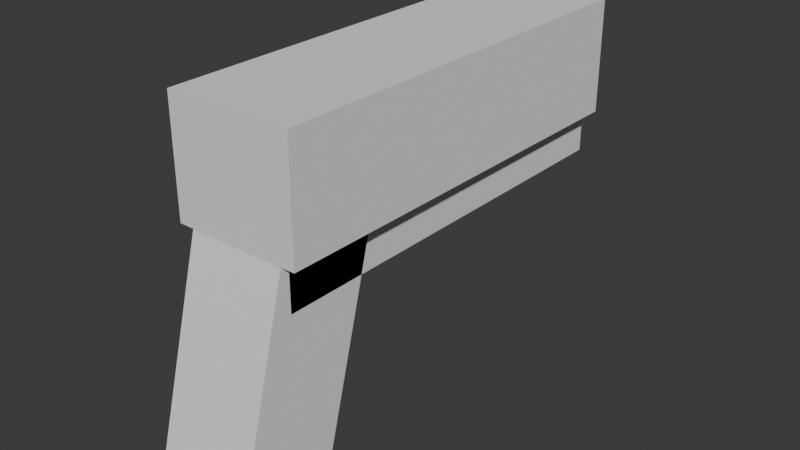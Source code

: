 # Source: pistol.blend  (saved by Blender 4.1.24; exported with 4.5.12 LTS)
import bpy
from mathutils import Matrix  # noqa: F401  (used for matrix-valued properties, if any)

bpy.ops.wm.read_factory_settings(use_empty=True)
scene = bpy.context.scene
scene.name = 'Scene'

# ---- collections
col_collection = bpy.data.collections.new('Collection'); scene.collection.children.link(col_collection)

# ---- world
world_world = bpy.data.worlds.new('World'); scene.world = world_world
world_world.use_nodes = True; world_world.node_tree.nodes.clear()
_N = world_world.node_tree.nodes; _L = world_world.node_tree.links
n0 = _N.new('ShaderNodeOutputWorld'); n0.name = 'World Output'; n0.location = (300, 300)
n1 = _N.new('ShaderNodeBackground'); n1.name = 'Background'; n1.location = (10, 300)
n1.inputs[0].default_value = (0.05088, 0.05088, 0.05088, 1.0)
_L.new(n1.outputs[0], n0.inputs[0])
n0.is_active_output = True
world_world.color = (0.05088, 0.05088, 0.05088)
world_world.use_sun_shadow = False
world_world.sun_shadow_jitter_overblur = 0.0

# ---- meshes
me_cube_002 = bpy.data.meshes.new('Cube.002')
me_cube_002.from_pydata([(-1.0, -1.0, -1.0), (-1.0, -1.0, 1.0), (-1.0, 1.0, -1.0), (-1.0, 1.0, 1.0), (1.0, -1.0, -1.0), (1.0, -1.0, 1.0), (1.0, 1.0, -1.0), (1.0, 1.0, 1.0)], [], [(0, 1, 3, 2), (2, 3, 7, 6), (6, 7, 5, 4), (4, 5, 1, 0), (2, 6, 4, 0), (7, 3, 1, 5)])
_uv = me_cube_002.uv_layers.new(name='UVMap')
_uv.uv.foreach_set('vector', [0.375, 0.0, 0.625, 0.0, 0.625, 0.25, 0.375, 0.25, 0.375, 0.25, 0.625, 0.25, 0.625, 0.5, 0.375, 0.5, 0.375, 0.5, 0.625, 0.5, 0.625, 0.75, 0.375, 0.75, 0.375, 0.75, 0.625, 0.75, 0.625, 1.0, 0.375, 1.0, 0.125, 0.5, 0.375, 0.5, 0.375, 0.75, 0.125, 0.75, 0.625, 0.5, 0.875, 0.5, 0.875, 0.75, 0.625, 0.75])
me_cube_002.update()
me_cube_003 = bpy.data.meshes.new('Cube.003')
me_cube_003.from_pydata([(-1.0, 0.0, -1.554), (-1.0, 0.0, 1.491), (-1.0, 1.7, -1.554), (-1.0, 1.7, 1.491), (1.0, 0.0, -1.554), (1.0, 0.0, 1.491), (1.0, 1.7, -1.554), (1.0, 1.7, 1.491)], [], [(0, 1, 3, 2), (2, 3, 7, 6), (6, 7, 5, 4), (4, 5, 1, 0), (2, 6, 4, 0), (7, 3, 1, 5)])
_uv = me_cube_003.uv_layers.new(name='UVMap')
_uv.uv.foreach_set('vector', [0.375, 0.0, 0.625, 0.0, 0.625, 0.25, 0.375, 0.25, 0.375, 0.25, 0.625, 0.25, 0.625, 0.5, 0.375, 0.5, 0.375, 0.5, 0.625, 0.5, 0.625, 0.75, 0.375, 0.75, 0.375, 0.75, 0.625, 0.75, 0.625, 1.0, 0.375, 1.0, 0.125, 0.5, 0.375, 0.5, 0.375, 0.75, 0.125, 0.75, 0.625, 0.5, 0.875, 0.5, 0.875, 0.75, 0.625, 0.75])
me_cube_003.update()
me_cylinder = bpy.data.meshes.new('Cylinder')
me_cylinder.from_pydata([(0.0, 1.0, -1.0), (0.0, 1.0, 1.0), (0.1951, 0.9808, -1.0), (0.1951, 0.9808, 1.0), (0.3827, 0.9239, -1.0), (0.3827, 0.9239, 1.0), (0.5556, 0.8315, -1.0), (0.5556, 0.8315, 1.0), (0.7071, 0.7071, -1.0), (0.7071, 0.7071, 1.0), (0.8315, 0.5556, -1.0), (0.8315, 0.5556, 1.0), (0.9239, 0.3827, -1.0), (0.9239, 0.3827, 1.0), (0.9808, 0.1951, -1.0), (0.9808, 0.1951, 1.0), (1.0, 0.0, -1.0), (1.0, 0.0, 1.0), (0.9808, -0.1951, -1.0), (0.9808, -0.1951, 1.0), (0.9239, -0.3827, -1.0), (0.9239, -0.3827, 1.0), (0.8315, -0.5556, -1.0), (0.8315, -0.5556, 1.0), (0.7071, -0.7071, -1.0), (0.7071, -0.7071, 1.0), (0.5556, -0.8315, -1.0), (0.5556, -0.8315, 1.0), (0.3827, -0.9239, -1.0), (0.3827, -0.9239, 1.0), (0.1951, -0.9808, -1.0), (0.1951, -0.9808, 1.0), (0.0, -1.0, -1.0), (0.0, -1.0, 1.0), (-0.1951, -0.9808, -1.0), (-0.1951, -0.9808, 1.0), (-0.3827, -0.9239, -1.0), (-0.3827, -0.9239, 1.0), (-0.5556, -0.8315, -1.0), (-0.5556, -0.8315, 1.0), (-0.7071, -0.7071, -1.0), (-0.7071, -0.7071, 1.0), (-0.8315, -0.5556, -1.0), (-0.8315, -0.5556, 1.0), (-0.9239, -0.3827, -1.0), (-0.9239, -0.3827, 1.0), (-0.9808, -0.1951, -1.0), (-0.9808, -0.1951, 1.0), (-1.0, 0.0, -1.0), (-1.0, 0.0, 1.0), (-0.9808, 0.1951, -1.0), (-0.9808, 0.1951, 1.0), (-0.9239, 0.3827, -1.0), (-0.9239, 0.3827, 1.0), (-0.8315, 0.5556, -1.0), (-0.8315, 0.5556, 1.0), (-0.7071, 0.7071, -1.0), (-0.7071, 0.7071, 1.0), (-0.5556, 0.8315, -1.0), (-0.5556, 0.8315, 1.0), (-0.3827, 0.9239, -1.0), (-0.3827, 0.9239, 1.0), (-0.1951, 0.9808, -1.0), (-0.1951, 0.9808, 1.0)], [], [(0, 1, 3, 2), (2, 3, 5, 4), (4, 5, 7, 6), (6, 7, 9, 8), (8, 9, 11, 10), (10, 11, 13, 12), (12, 13, 15, 14), (14, 15, 17, 16), (16, 17, 19, 18), (18, 19, 21, 20), (20, 21, 23, 22), (22, 23, 25, 24), (24, 25, 27, 26), (26, 27, 29, 28), (28, 29, 31, 30), (30, 31, 33, 32), (32, 33, 35, 34), (34, 35, 37, 36), (36, 37, 39, 38), (38, 39, 41, 40), (40, 41, 43, 42), (42, 43, 45, 44), (44, 45, 47, 46), (46, 47, 49, 48), (48, 49, 51, 50), (50, 51, 53, 52), (52, 53, 55, 54), (54, 55, 57, 56), (56, 57, 59, 58), (58, 59, 61, 60), (3, 1, 63, 61, 59, 57, 55, 53, 51, 49, 47, 45, 43, 41, 39, 37, 35, 33, 31, 29, 27, 25, 23, 21, 19, 17, 15, 13, 11, 9, 7, 5), (60, 61, 63, 62), (62, 63, 1, 0), (0, 2, 4, 6, 8, 10, 12, 14, 16, 18, 20, 22, 24, 26, 28, 30, 32, 34, 36, 38, 40, 42, 44, 46, 48, 50, 52, 54, 56, 58, 60, 62)])
_uv = me_cylinder.uv_layers.new(name='UVMap')
_uv.uv.foreach_set('vector', [1.0, 0.5, 1.0, 1.0, 0.9688, 1.0, 0.9688, 0.5, 0.9688, 0.5, 0.9688, 1.0, 0.9375, 1.0, 0.9375, 0.5, 0.9375, 0.5, 0.9375, 1.0, 0.9062, 1.0, 0.9062, 0.5, 0.9062, 0.5, 0.9062, 1.0, 0.875, 1.0, 0.875, 0.5, 0.875, 0.5, 0.875, 1.0, 0.8438, 1.0, 0.8438, 0.5, 0.8438, 0.5, 0.8438, 1.0, 0.8125, 1.0, 0.8125, 0.5, 0.8125, 0.5, 0.8125, 1.0, 0.7812, 1.0, 0.7812, 0.5, 0.7812, 0.5, 0.7812, 1.0, 0.75, 1.0, 0.75, 0.5, 0.75, 0.5, 0.75, 1.0, 0.7188, 1.0, 0.7188, 0.5, 0.7188, 0.5, 0.7188, 1.0, 0.6875, 1.0, 0.6875, 0.5, 0.6875, 0.5, 0.6875, 1.0, 0.6562, 1.0, 0.6562, 0.5, 0.6562, 0.5, 0.6562, 1.0, 0.625, 1.0, 0.625, 0.5, 0.625, 0.5, 0.625, 1.0, 0.5938, 1.0, 0.5938, 0.5, 0.5938, 0.5, 0.5938, 1.0, 0.5625, 1.0, 0.5625, 0.5, 0.5625, 0.5, 0.5625, 1.0, 0.5312, 1.0, 0.5312, 0.5, 0.5312, 0.5, 0.5312, 1.0, 0.5, 1.0, 0.5, 0.5, 0.5, 0.5, 0.5, 1.0, 0.4688, 1.0, 0.4688, 0.5, 0.4688, 0.5, 0.4688, 1.0, 0.4375, 1.0, 0.4375, 0.5, 0.4375, 0.5, 0.4375, 1.0, 0.4062, 1.0, 0.4062, 0.5, 0.4062, 0.5, 0.4062, 1.0, 0.375, 1.0, 0.375, 0.5, 0.375, 0.5, 0.375, 1.0, 0.3438, 1.0, 0.3438, 0.5, 0.3438, 0.5, 0.3438, 1.0, 0.3125, 1.0, 0.3125, 0.5, 0.3125, 0.5, 0.3125, 1.0, 0.2812, 1.0, 0.2812, 0.5, 0.2812, 0.5, 0.2812, 1.0, 0.25, 1.0, 0.25, 0.5, 0.25, 0.5, 0.25, 1.0, 0.2188, 1.0, 0.2188, 0.5, 0.2188, 0.5, 0.2188, 1.0, 0.1875, 1.0, 0.1875, 0.5, 0.1875, 0.5, 0.1875, 1.0, 0.1562, 1.0, 0.1562, 0.5, 0.1562, 0.5, 0.1562, 1.0, 0.125, 1.0, 0.125, 0.5, 0.125, 0.5, 0.125, 1.0, 0.09375, 1.0, 0.09375, 0.5, 0.09375, 0.5, 0.09375, 1.0, 0.0625, 1.0, 0.0625, 0.5, 0.2968, 0.4854, 0.25, 0.49, 0.2032, 0.4854, 0.1582, 0.4717, 0.1167, 0.4496, 0.08029, 0.4197, 0.05045, 0.3833, 0.02827, 0.3418, 0.01461, 0.2968, 0.01, 0.25, 0.01461, 0.2032, 0.02827, 0.1582, 0.05045, 0.1167, 0.08029, 0.08029, 0.1167, 0.05045, 0.1582, 0.02827, 0.2032, 0.01461, 0.25, 0.01, 0.2968, 0.01461, 0.3418, 0.02827, 0.3833, 0.05045, 0.4197, 0.08029, 0.4496, 0.1167, 0.4717, 0.1582, 0.4854, 0.2032, 0.49, 0.25, 0.4854, 0.2968, 0.4717, 0.3418, 0.4496, 0.3833, 0.4197, 0.4197, 0.3833, 0.4496, 0.3418, 0.4717, 0.0625, 0.5, 0.0625, 1.0, 0.03125, 1.0, 0.03125, 0.5, 0.03125, 0.5, 0.03125, 1.0, 0.0, 1.0, 0.0, 0.5, 0.75, 0.49, 0.7968, 0.4854, 0.8418, 0.4717, 0.8833, 0.4496, 0.9197, 0.4197, 0.9496, 0.3833, 0.9717, 0.3418, 0.9854, 0.2968, 0.99, 0.25, 0.9854, 0.2032, 0.9717, 0.1582, 0.9496, 0.1167, 0.9197, 0.08029, 0.8833, 0.05045, 0.8418, 0.02827, 0.7968, 0.01461, 0.75, 0.01, 0.7032, 0.01461, 0.6582, 0.02827, 0.6167, 0.05045, 0.5803, 0.08029, 0.5504, 0.1167, 0.5283, 0.1582, 0.5146, 0.2032, 0.51, 0.25, 0.5146, 0.2968, 0.5283, 0.3418, 0.5504, 0.3833, 0.5803, 0.4197, 0.6167, 0.4496, 0.6582, 0.4717, 0.7032, 0.4854])
me_cylinder.update()
me_cube_004 = bpy.data.meshes.new('Cube.004')
me_cube_004.from_pydata([(-1.3, -0.03571, -0.6264), (-1.3, -0.03571, 1.704), (-1.3, 1.7, -0.6264), (-1.3, 1.7, 1.704), (1.3, -0.03571, -0.6264), (1.3, -0.03571, 1.704), (1.3, 1.7, -0.6264), (1.3, 1.7, 1.704)], [], [(0, 1, 3, 2), (2, 3, 7, 6), (6, 7, 5, 4), (4, 5, 1, 0), (2, 6, 4, 0), (7, 3, 1, 5)])
_uv = me_cube_004.uv_layers.new(name='UVMap')
_uv.uv.foreach_set('vector', [0.375, 0.0, 0.625, 0.0, 0.625, 0.25, 0.375, 0.25, 0.375, 0.25, 0.625, 0.25, 0.625, 0.5, 0.375, 0.5, 0.375, 0.5, 0.625, 0.5, 0.625, 0.75, 0.375, 0.75, 0.375, 0.75, 0.625, 0.75, 0.625, 1.0, 0.375, 1.0, 0.125, 0.5, 0.375, 0.5, 0.375, 0.75, 0.125, 0.75, 0.625, 0.5, 0.875, 0.5, 0.875, 0.75, 0.625, 0.75])
me_cube_004.update()

# ---- objects
ob_cube_001 = bpy.data.objects.new('Cube.001', me_cube_002)
ob_cube_002 = bpy.data.objects.new('Cube.002', me_cube_003)
ob_cylinder = bpy.data.objects.new('Cylinder', me_cylinder)
ob_cube_003 = bpy.data.objects.new('Cube.003', me_cube_004)

# ---- transforms, parenting, visibility, modifiers, constraints
ob_cube_001.location = (0.0, 0.0, 0.0)
ob_cube_001.rotation_euler = (-0.2618, -0.0, 0.0)
ob_cube_001.scale = (0.03, 0.03, 0.075)
ob_cube_002.location = (0.0, -0.009566, 0.08021)
ob_cube_002.scale = (0.03, 0.15, 0.03)
ob_cylinder.location = (0.0, 0.2455, 0.09203)
ob_cylinder.rotation_euler = (1.571, -0.0, 0.0)
ob_cylinder.scale = (0.021, 0.021, 0.015)
ob_cube_003.location = (0.0, -0.009566, 0.08021)
ob_cube_003.scale = (0.03, 0.15, 0.03)

# ---- collection membership
scene.collection.objects.link(ob_cube_001)
scene.collection.objects.link(ob_cube_002)
scene.collection.objects.link(ob_cylinder)
scene.collection.objects.link(ob_cube_003)

# ---- scene / render settings (as saved in the file)
scene.frame_start = 1; scene.frame_end = 250; scene.frame_set(1)
scene.render.engine = 'BLENDER_EEVEE_NEXT'
scene.cycles.sampling_pattern = 'TABULATED_SOBOL'
scene.eevee.ray_tracing_options.trace_max_roughness = 0.0
bpy.context.view_layer.update()

# ---- added for rendering (the .blend has no active camera and no usable light): camera, sun
cam_auto = bpy.data.cameras.new('AutoCamera')
cam_auto.lens = 50.0
cam_auto.sensor_width = 36.0
cam_auto.clip_end = 1000.0
ob_auto_camera = bpy.data.objects.new('AutoCamera', cam_auto)
scene.collection.objects.link(ob_auto_camera)
ob_auto_camera.location = (0.353806, -0.318528, 0.30861)
ob_auto_camera.rotation_euler = (1.09748, -7.21219e-08, 0.694738)
scene.camera = ob_auto_camera
light_auto_sun = bpy.data.lights.new('AutoSun', 'SUN')
light_auto_sun.energy = 3.0
light_auto_sun.angle = 0.0523599
ob_auto_sun = bpy.data.objects.new('AutoSun', light_auto_sun)
scene.collection.objects.link(ob_auto_sun)
ob_auto_sun.rotation_euler = (0.872665, 0.174533, 0.523599)
bpy.context.view_layer.update()
